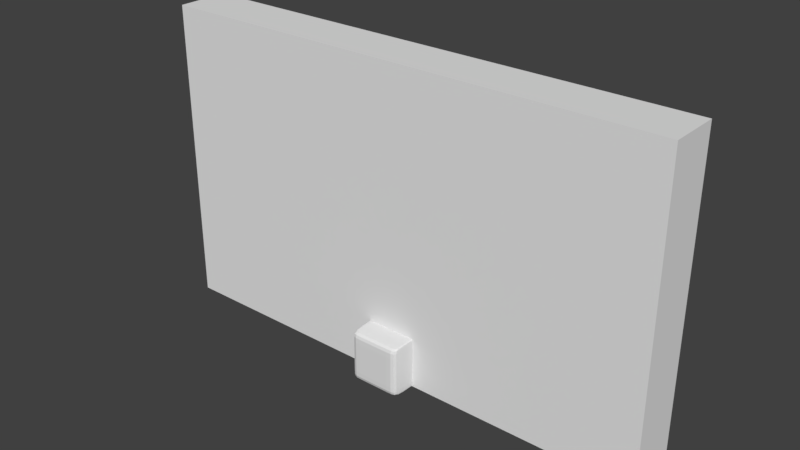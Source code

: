 # Source: OutdoorWall.blend  (saved by Blender 2.79.0; exported with 4.5.12 LTS)
import bpy
from mathutils import Matrix  # noqa: F401  (used for matrix-valued properties, if any)

bpy.ops.wm.read_factory_settings(use_empty=True)
scene = bpy.context.scene
scene.name = 'Scene'

# ---- collections
col_collection_1 = bpy.data.collections.new('Collection 1'); scene.collection.children.link(col_collection_1)

# ---- materials (node trees are filled in below, after node groups)
mat_material = bpy.data.materials.new('Material')
mat_material.alpha_threshold = 0.0
mat_material.use_transparent_shadow = False
mat_material.roughness = 0.5
mat_material.line_color = (0.0, 0.0, 0.0, 1.0)

# ---- material node trees

# ---- world
world_world = bpy.data.worlds.new('World'); scene.world = world_world
world_world.color = (0.05088, 0.05088, 0.05088)
world_world.use_sun_shadow = False
world_world.sun_shadow_jitter_overblur = 0.0
world_world.cycles.sampling_method = 'MANUAL'

# ---- meshes
me_cube_004 = bpy.data.meshes.new('Cube.004')
me_cube_004.from_pydata([(-0.09, -0.3, 0.1905), (0.09, -0.3, 0.1905), (-0.09, -0.3, 0.01061), (0.09, -0.3, 0.01061), (-0.09, -0.1, 0.01061), (0.09, -0.1, 0.01061), (-0.09, -0.1, 0.1905), (0.09, -0.1, 0.1905), (-0.09, -0.3, 0.2), (0.09, -0.3, 0.2), (-0.09, -0.1, 0.2), (0.09, -0.1, 0.2), (-0.09, -0.3, 1.192e-07), (0.09, -0.3, 1.192e-07), (-0.09, -0.1, 1.192e-07), (0.09, -0.1, 1.192e-07), (-0.1, -0.1, 0.1905), (-0.1, -0.1, 0.01061), (-0.1, -0.3, 0.1905), (-0.1, -0.3, 0.01061), (0.1, -0.3, 0.1905), (0.1, -0.3, 0.01061), (0.1, -0.1, 0.1905), (0.1, -0.1, 0.01061), (-0.1, -0.1, 0.2), (-0.1, -0.3, 0.2), (0.1, -0.3, 0.2), (0.1, -0.1, 0.2), (-0.1, -0.1, 1.192e-07), (-0.1, -0.3, 1.192e-07), (0.1, -0.3, 1.192e-07), (0.1, -0.1, 1.192e-07)], [], [(20, 26, 9, 1), (3, 1, 0, 2), (27, 22, 7, 11), (30, 21, 3, 13), (13, 3, 2, 12), (23, 31, 15, 5), (21, 20, 1, 3), (29, 19, 17, 28), (5, 15, 14, 4), (19, 18, 16, 17), (1, 9, 8, 0), (12, 2, 19, 29), (31, 30, 13, 15), (31, 23, 21, 30), (2, 0, 18, 19), (14, 12, 29, 28), (27, 11, 9, 26), (4, 14, 28, 17), (23, 22, 20, 21), (10, 24, 25, 8), (11, 7, 6, 10), (0, 8, 25, 18), (11, 10, 8, 9), (10, 6, 16, 24), (22, 23, 5, 7), (22, 27, 26, 20), (7, 5, 4, 6), (18, 25, 24, 16), (15, 13, 12, 14), (6, 4, 17, 16)])
me_cube_004.materials.append(mat_material)
me_cube_004.use_remesh_preserve_volume = False
me_cube_004.use_remesh_preserve_attributes = False
me_cube_004.use_mirror_vertex_groups = False
me_cube_004.update()
me_cube_003 = bpy.data.meshes.new('Cube.003')
me_cube_003.from_pydata([(-1.0, -0.2, 0.0), (-1.0, -0.2, 1.2), (-1.0, 0.0, 0.0), (-1.0, 0.0, 1.2), (1.0, -0.2, 0.0), (1.0, -0.2, 1.2), (1.0, 0.0, 0.0), (1.0, 0.0, 1.2)], [], [(0, 1, 3, 2), (2, 3, 7, 6), (6, 7, 5, 4), (4, 5, 1, 0), (2, 6, 4, 0), (7, 3, 1, 5)])
me_cube_003.use_remesh_preserve_volume = False
me_cube_003.use_remesh_preserve_attributes = False
me_cube_003.use_mirror_vertex_groups = False
me_cube_003.update()
me_cube_002 = bpy.data.meshes.new('Cube.002')
me_cube_002.from_pydata([], [], [])
me_cube_002.materials.append(mat_material)
me_cube_002.use_remesh_preserve_volume = False
me_cube_002.use_remesh_preserve_attributes = False
me_cube_002.use_mirror_vertex_groups = False
me_cube_002.update()
me_cube_001 = bpy.data.meshes.new('Cube.001')
me_cube_001.from_pydata([], [], [])
me_cube_001.materials.append(mat_material)
me_cube_001.use_remesh_preserve_volume = False
me_cube_001.use_remesh_preserve_attributes = False
me_cube_001.use_mirror_vertex_groups = False
me_cube_001.update()

# ---- objects
ob_cube_004 = bpy.data.objects.new('Cube.004', me_cube_004)
ob_cube_003 = bpy.data.objects.new('Cube.003', me_cube_003)
ob_cube_002 = bpy.data.objects.new('Cube.002', me_cube_002)
ob_cube_001 = bpy.data.objects.new('Cube.001', me_cube_001)

# ---- transforms, parenting, visibility, modifiers, constraints
ob_cube_004.location = (0.0, 0.0, 0.0)
ob_cube_004.lock_rotations_4d = False
ob_cube_004.empty_display_type = 'ARROWS'
ob_cube_004.lineart.crease_threshold = 0.0
_m = ob_cube_004.modifiers.new('Subsurf', 'SUBSURF')
_m.uv_smooth = 'PRESERVE_CORNERS'
_m.quality = 2
_m.levels = 3
_m.show_only_control_edges = False
ob_cube_003.location = (0.0, -5.96e-08, 0.0)
ob_cube_003.lineart.crease_threshold = 0.0
ob_cube_002.location = (0.0, 0.0, 0.0)
ob_cube_002.lock_rotations_4d = False
ob_cube_002.empty_display_type = 'ARROWS'
ob_cube_002.lineart.crease_threshold = 0.0
_m = ob_cube_002.modifiers.new('Subsurf', 'SUBSURF')
_m.uv_smooth = 'PRESERVE_CORNERS'
_m.quality = 2
_m.levels = 3
_m.show_only_control_edges = False
ob_cube_001.location = (0.0, 0.0, 0.0)
ob_cube_001.lock_rotations_4d = False
ob_cube_001.empty_display_type = 'ARROWS'
ob_cube_001.lineart.crease_threshold = 0.0
_m = ob_cube_001.modifiers.new('Subsurf', 'SUBSURF')
_m.uv_smooth = 'PRESERVE_CORNERS'
_m.quality = 2
_m.levels = 3
_m.show_only_control_edges = False

# ---- collection membership
col_collection_1.objects.link(ob_cube_004)
col_collection_1.objects.link(ob_cube_003)
col_collection_1.objects.link(ob_cube_002)
col_collection_1.objects.link(ob_cube_001)

# ---- scene / render settings (as saved in the file)
scene.frame_start = 1; scene.frame_end = 250; scene.frame_set(46)
scene.render.engine = 'BLENDER_EEVEE_NEXT'
scene.render.resolution_percentage = 50
scene.render.dither_intensity = 0.0
scene.cycles.use_denoising = False
scene.cycles.samples = 128
scene.cycles.sampling_pattern = 'TABULATED_SOBOL'
scene.cycles.use_adaptive_sampling = False
scene.cycles.use_light_tree = False
scene.cycles.blur_glossy = 0.0
scene.cycles.sample_clamp_indirect = 0.0
scene.view_settings.view_transform = 'Standard'
bpy.context.view_layer.update()

# ---- added for rendering (the .blend has no active camera and no usable light): camera, sun
cam_auto = bpy.data.cameras.new('AutoCamera')
cam_auto.lens = 50.0
cam_auto.sensor_width = 36.0
cam_auto.clip_end = 1000.0
ob_auto_camera = bpy.data.objects.new('AutoCamera', cam_auto)
scene.collection.objects.link(ob_auto_camera)
ob_auto_camera.location = (2.17575, -2.76091, 2.3406)
ob_auto_camera.rotation_euler = (1.09748, -7.21219e-08, 0.694738)
scene.camera = ob_auto_camera
light_auto_sun = bpy.data.lights.new('AutoSun', 'SUN')
light_auto_sun.energy = 3.0
light_auto_sun.angle = 0.0523599
ob_auto_sun = bpy.data.objects.new('AutoSun', light_auto_sun)
scene.collection.objects.link(ob_auto_sun)
ob_auto_sun.rotation_euler = (0.872665, 0.174533, 0.523599)
bpy.context.view_layer.update()
